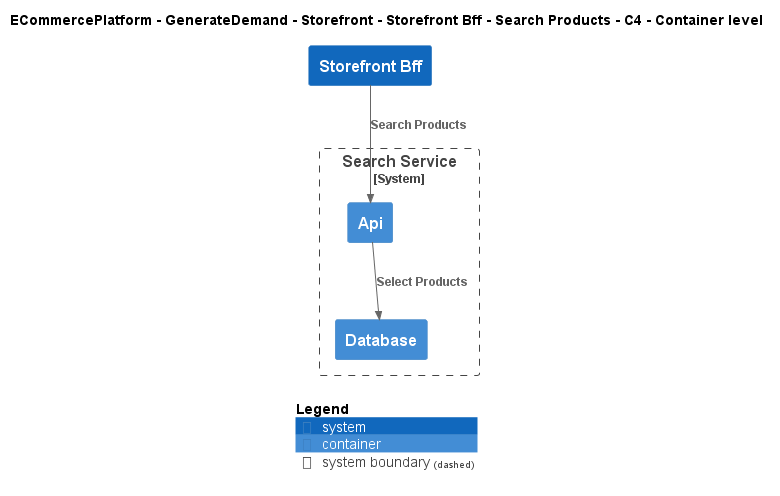

The diagram above was rendered by PlantUML. Its source (embedded in the PNG):
@startuml
!include ..\..\..\..\..\..\..\.c4s\C4_Container.puml

AddElementTag("c4interflow:lifecycle:new", $bgColor=green, $fontColor=#ffffff, $borderColor=green, $shadowing="False")
AddElementTag("c4interflow:lifecycle:changed", $bgColor=orange, $fontColor=#ffffff, $borderColor=orange, $shadowing="False")
AddElementTag("c4interflow:lifecycle:removed", $bgColor=red, $fontColor=#ffffff, $borderColor=red, $shadowing="False")

AddRelTag("c4interflow:lifecycle:new", $textColor=green, $lineColor=green)
AddRelTag("c4interflow:lifecycle:changed", $textColor=orange, $lineColor=orange)
AddRelTag("c4interflow:lifecycle:removed", $textColor=red, $lineColor=red)

SHOW_PERSON_PORTRAIT()
LAYOUT_TOP_DOWN()

skinparam linetype polyline

title ECommercePlatform - GenerateDemand - Storefront - Storefront Bff - Search Products - C4 - Container level

System(ECommercePlatform.GenerateDemand.Storefront.SoftwareSystems.StorefrontBff, "Storefront Bff", "")

System_Boundary(ECommercePlatform.GenerateDemand.SearchAndBrowse.SoftwareSystems.SearchService, "Search Service") {
    Container(ECommercePlatform.GenerateDemand.SearchAndBrowse.SoftwareSystems.SearchService.Containers.Api, "Api", "", "")
    Container(ECommercePlatform.GenerateDemand.SearchAndBrowse.SoftwareSystems.SearchService.Containers.Database, "Database", "", "")
}

Rel(ECommercePlatform.GenerateDemand.Storefront.SoftwareSystems.StorefrontBff, ECommercePlatform.GenerateDemand.SearchAndBrowse.SoftwareSystems.SearchService.Containers.Api, "Search Products")
Rel(ECommercePlatform.GenerateDemand.SearchAndBrowse.SoftwareSystems.SearchService.Containers.Api, ECommercePlatform.GenerateDemand.SearchAndBrowse.SoftwareSystems.SearchService.Containers.Database, "Select Products")


SHOW_LEGEND()
@enduml